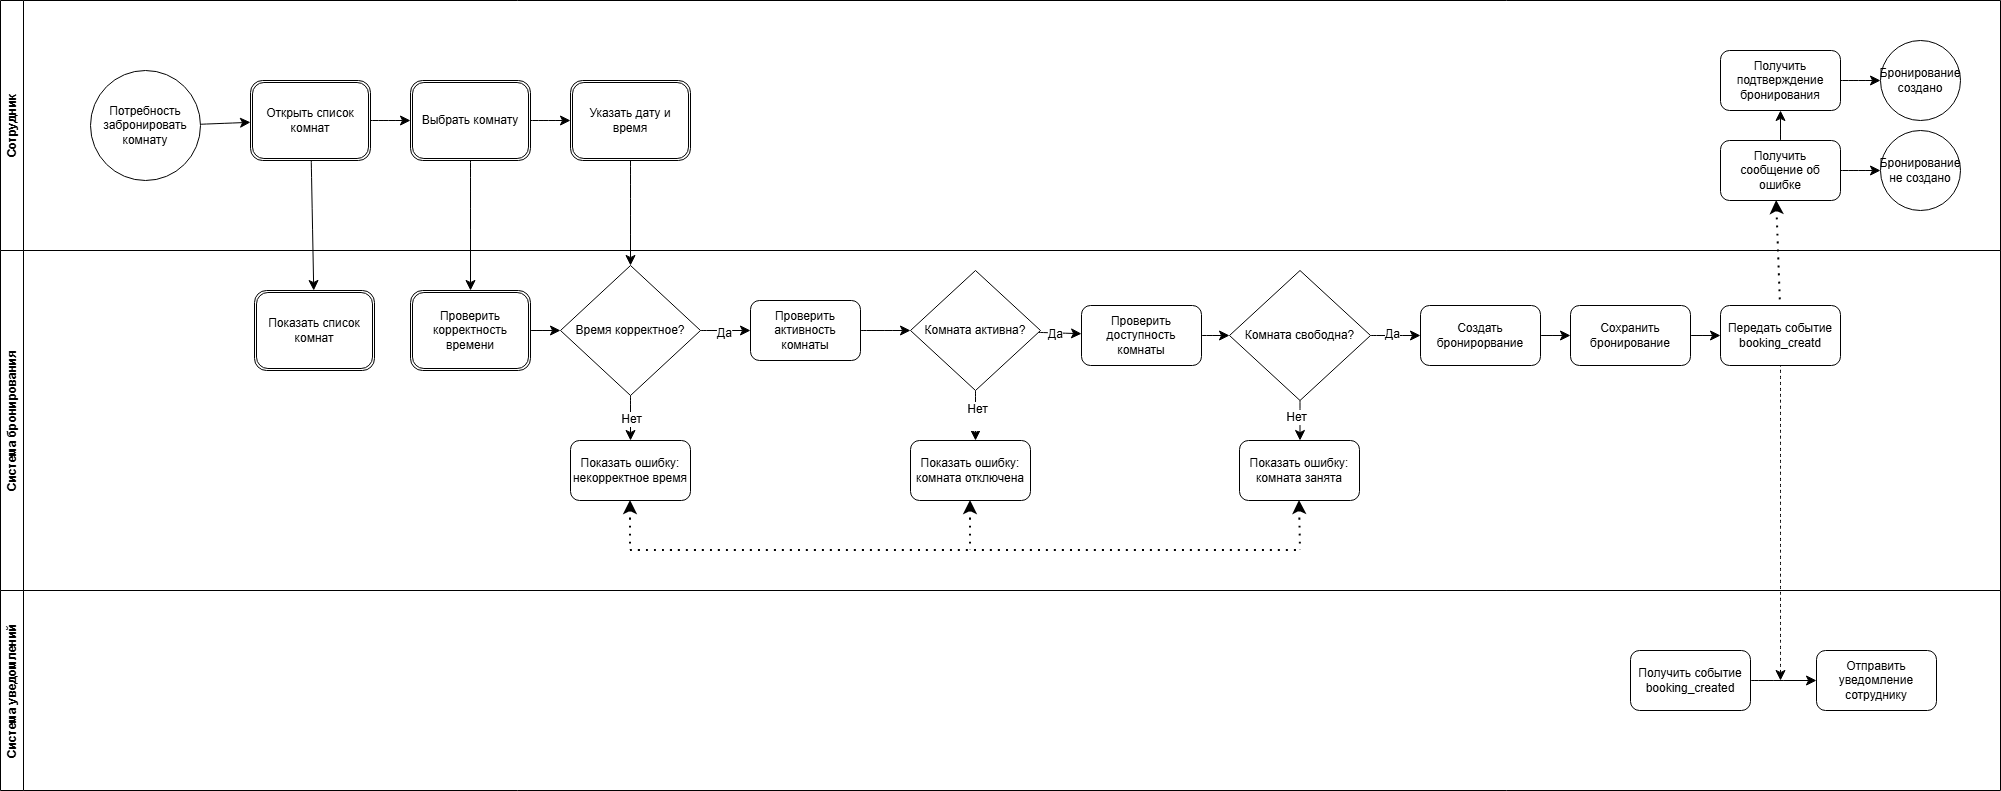

The diagram above was exported from draw.io. Its source (the exported page's mxGraphModel, read from the mxfile embedded in the PNG):
<mxGraphModel dx="1664" dy="935" grid="1" gridSize="10" guides="1" tooltips="1" connect="1" arrows="1" fold="1" page="1" pageScale="1" pageWidth="827" pageHeight="1169" math="0" shadow="0">
  <root>
    <mxCell id="0" />
    <mxCell id="1" parent="0" />
    <mxCell id="0xHtyUt5pXBeV6XB7JBe-14" parent="1" style="swimlane;horizontal=0;whiteSpace=wrap;html=1;" value="Сотрудник" vertex="1">
      <mxGeometry height="250" width="2000" x="40" y="40" as="geometry" />
    </mxCell>
    <mxCell id="0xHtyUt5pXBeV6XB7JBe-15" parent="0xHtyUt5pXBeV6XB7JBe-14" style="swimlane;horizontal=0;whiteSpace=wrap;html=1;" value="Система бронирования" vertex="1">
      <mxGeometry height="340" width="2000" y="250" as="geometry" />
    </mxCell>
    <mxCell id="0xHtyUt5pXBeV6XB7JBe-22" parent="0xHtyUt5pXBeV6XB7JBe-15" style="shape=ext;double=1;rounded=1;whiteSpace=wrap;html=1;" value="Показать список комнат" vertex="1">
      <mxGeometry height="80" width="120" x="254" y="40" as="geometry" />
    </mxCell>
    <mxCell id="0xHtyUt5pXBeV6XB7JBe-32" edge="1" parent="0xHtyUt5pXBeV6XB7JBe-15" source="0xHtyUt5pXBeV6XB7JBe-24" style="edgeStyle=none;curved=1;rounded=0;orthogonalLoop=1;jettySize=auto;html=1;fontSize=12;startSize=8;endSize=8;" target="0xHtyUt5pXBeV6XB7JBe-26">
      <mxGeometry relative="1" as="geometry" />
    </mxCell>
    <mxCell id="0xHtyUt5pXBeV6XB7JBe-24" parent="0xHtyUt5pXBeV6XB7JBe-15" style="shape=ext;double=1;rounded=1;whiteSpace=wrap;html=1;" value="Проверить корректность времени" vertex="1">
      <mxGeometry height="80" width="120" x="410" y="40" as="geometry" />
    </mxCell>
    <mxCell id="0xHtyUt5pXBeV6XB7JBe-36" edge="1" parent="0xHtyUt5pXBeV6XB7JBe-15" source="0xHtyUt5pXBeV6XB7JBe-26" style="edgeStyle=none;curved=1;rounded=0;orthogonalLoop=1;jettySize=auto;html=1;fontSize=12;startSize=8;endSize=8;">
      <mxGeometry relative="1" as="geometry">
        <mxPoint x="630" y="190" as="targetPoint" />
      </mxGeometry>
    </mxCell>
    <mxCell id="0xHtyUt5pXBeV6XB7JBe-37" connectable="0" parent="0xHtyUt5pXBeV6XB7JBe-36" style="edgeLabel;html=1;align=center;verticalAlign=middle;resizable=0;points=[];fontSize=12;" value="Нет" vertex="1">
      <mxGeometry relative="1" x="0.0667" as="geometry">
        <mxPoint as="offset" />
      </mxGeometry>
    </mxCell>
    <mxCell id="0xHtyUt5pXBeV6XB7JBe-26" parent="0xHtyUt5pXBeV6XB7JBe-15" style="rhombus;whiteSpace=wrap;html=1;" value="Время корректное?" vertex="1">
      <mxGeometry height="130" width="140" x="560" y="15" as="geometry" />
    </mxCell>
    <mxCell id="0xHtyUt5pXBeV6XB7JBe-38" parent="0xHtyUt5pXBeV6XB7JBe-15" style="rounded=1;whiteSpace=wrap;html=1;" value="Показать ошибку: некорректное время" vertex="1">
      <mxGeometry height="60" width="120" x="570" y="190" as="geometry" />
    </mxCell>
    <mxCell id="0xHtyUt5pXBeV6XB7JBe-45" edge="1" parent="0xHtyUt5pXBeV6XB7JBe-15" source="0xHtyUt5pXBeV6XB7JBe-39" style="edgeStyle=none;curved=1;rounded=0;orthogonalLoop=1;jettySize=auto;html=1;fontSize=12;startSize=8;endSize=8;" target="0xHtyUt5pXBeV6XB7JBe-41">
      <mxGeometry relative="1" as="geometry" />
    </mxCell>
    <mxCell id="0xHtyUt5pXBeV6XB7JBe-46" connectable="0" parent="0xHtyUt5pXBeV6XB7JBe-45" style="edgeLabel;html=1;align=center;verticalAlign=middle;resizable=0;points=[];fontSize=12;" value="Да" vertex="1">
      <mxGeometry relative="1" x="-0.2198" y="-1" as="geometry">
        <mxPoint as="offset" />
      </mxGeometry>
    </mxCell>
    <mxCell id="0xHtyUt5pXBeV6XB7JBe-47" edge="1" parent="0xHtyUt5pXBeV6XB7JBe-15" source="0xHtyUt5pXBeV6XB7JBe-39" style="edgeStyle=none;curved=1;rounded=0;orthogonalLoop=1;jettySize=auto;html=1;fontSize=12;startSize=8;endSize=8;">
      <mxGeometry relative="1" as="geometry">
        <mxPoint x="975" y="190" as="targetPoint" />
      </mxGeometry>
    </mxCell>
    <mxCell id="0xHtyUt5pXBeV6XB7JBe-48" connectable="0" parent="0xHtyUt5pXBeV6XB7JBe-47" style="edgeLabel;html=1;align=center;verticalAlign=middle;resizable=0;points=[];fontSize=12;" value="Нет&lt;div&gt;&lt;br&gt;&lt;/div&gt;" vertex="1">
      <mxGeometry relative="1" x="0.04" y="1" as="geometry">
        <mxPoint as="offset" />
      </mxGeometry>
    </mxCell>
    <mxCell id="0xHtyUt5pXBeV6XB7JBe-39" parent="0xHtyUt5pXBeV6XB7JBe-15" style="rhombus;whiteSpace=wrap;html=1;" value="Комната активна?" vertex="1">
      <mxGeometry height="120" width="130" x="910" y="20" as="geometry" />
    </mxCell>
    <mxCell id="0xHtyUt5pXBeV6XB7JBe-49" edge="1" parent="0xHtyUt5pXBeV6XB7JBe-15" source="0xHtyUt5pXBeV6XB7JBe-40" style="edgeStyle=none;curved=1;rounded=0;orthogonalLoop=1;jettySize=auto;html=1;fontSize=12;startSize=8;endSize=8;">
      <mxGeometry relative="1" as="geometry">
        <mxPoint x="1299.4999999999995" y="190" as="targetPoint" />
      </mxGeometry>
    </mxCell>
    <mxCell id="0xHtyUt5pXBeV6XB7JBe-50" connectable="0" parent="0xHtyUt5pXBeV6XB7JBe-49" style="edgeLabel;html=1;align=center;verticalAlign=middle;resizable=0;points=[];fontSize=12;" value="Нет" vertex="1">
      <mxGeometry relative="1" x="-0.2" y="-4" as="geometry">
        <mxPoint as="offset" />
      </mxGeometry>
    </mxCell>
    <mxCell id="0xHtyUt5pXBeV6XB7JBe-51" edge="1" parent="0xHtyUt5pXBeV6XB7JBe-15" source="0xHtyUt5pXBeV6XB7JBe-40" style="edgeStyle=none;curved=1;rounded=0;orthogonalLoop=1;jettySize=auto;html=1;fontSize=12;startSize=8;endSize=8;" target="0xHtyUt5pXBeV6XB7JBe-42" value="">
      <mxGeometry relative="1" as="geometry" />
    </mxCell>
    <mxCell id="0xHtyUt5pXBeV6XB7JBe-52" connectable="0" parent="0xHtyUt5pXBeV6XB7JBe-51" style="edgeLabel;html=1;align=center;verticalAlign=middle;resizable=0;points=[];fontSize=12;" value="Да" vertex="1">
      <mxGeometry relative="1" x="-0.1371" y="2" as="geometry">
        <mxPoint as="offset" />
      </mxGeometry>
    </mxCell>
    <mxCell id="0xHtyUt5pXBeV6XB7JBe-40" parent="0xHtyUt5pXBeV6XB7JBe-15" style="rhombus;whiteSpace=wrap;html=1;" value="Комната свободна?" vertex="1">
      <mxGeometry height="130" width="141" x="1229" y="20" as="geometry" />
    </mxCell>
    <mxCell id="0xHtyUt5pXBeV6XB7JBe-53" edge="1" parent="0xHtyUt5pXBeV6XB7JBe-15" source="0xHtyUt5pXBeV6XB7JBe-41" style="edgeStyle=none;curved=1;rounded=0;orthogonalLoop=1;jettySize=auto;html=1;fontSize=12;startSize=8;endSize=8;" target="0xHtyUt5pXBeV6XB7JBe-40" value="">
      <mxGeometry relative="1" as="geometry" />
    </mxCell>
    <mxCell id="0xHtyUt5pXBeV6XB7JBe-41" parent="0xHtyUt5pXBeV6XB7JBe-15" style="rounded=1;whiteSpace=wrap;html=1;" value="Проверить доступность комнаты" vertex="1">
      <mxGeometry height="60" width="120" x="1081" y="55" as="geometry" />
    </mxCell>
    <mxCell id="0xHtyUt5pXBeV6XB7JBe-54" edge="1" parent="0xHtyUt5pXBeV6XB7JBe-15" source="0xHtyUt5pXBeV6XB7JBe-42" style="edgeStyle=none;curved=1;rounded=0;orthogonalLoop=1;jettySize=auto;html=1;fontSize=12;startSize=8;endSize=8;" target="0xHtyUt5pXBeV6XB7JBe-43" value="">
      <mxGeometry relative="1" as="geometry" />
    </mxCell>
    <mxCell id="0xHtyUt5pXBeV6XB7JBe-42" parent="0xHtyUt5pXBeV6XB7JBe-15" style="rounded=1;whiteSpace=wrap;html=1;" value="Создать бронирорвание" vertex="1">
      <mxGeometry height="60" width="120" x="1420" y="55" as="geometry" />
    </mxCell>
    <mxCell id="0xHtyUt5pXBeV6XB7JBe-59" edge="1" parent="0xHtyUt5pXBeV6XB7JBe-15" source="0xHtyUt5pXBeV6XB7JBe-43" style="edgeStyle=none;curved=1;rounded=0;orthogonalLoop=1;jettySize=auto;html=1;fontSize=12;startSize=8;endSize=8;" target="0xHtyUt5pXBeV6XB7JBe-58" value="">
      <mxGeometry relative="1" as="geometry" />
    </mxCell>
    <mxCell id="0xHtyUt5pXBeV6XB7JBe-43" parent="0xHtyUt5pXBeV6XB7JBe-15" style="rounded=1;whiteSpace=wrap;html=1;" value="Сохранить бронирование" vertex="1">
      <mxGeometry height="60" width="120" x="1570" y="55" as="geometry" />
    </mxCell>
    <mxCell id="0xHtyUt5pXBeV6XB7JBe-55" parent="0xHtyUt5pXBeV6XB7JBe-15" style="rounded=1;whiteSpace=wrap;html=1;" value="Показать ошибку: комната отключена" vertex="1">
      <mxGeometry height="60" width="120" x="910" y="190" as="geometry" />
    </mxCell>
    <mxCell id="0xHtyUt5pXBeV6XB7JBe-56" parent="0xHtyUt5pXBeV6XB7JBe-15" style="rounded=1;whiteSpace=wrap;html=1;" value="Показать ошибку: комната занята" vertex="1">
      <mxGeometry height="60" width="120" x="1239" y="190" as="geometry" />
    </mxCell>
    <mxCell id="0xHtyUt5pXBeV6XB7JBe-58" parent="0xHtyUt5pXBeV6XB7JBe-15" style="rounded=1;whiteSpace=wrap;html=1;" value="Передать событие booking_creatd" vertex="1">
      <mxGeometry height="60" width="120" x="1720" y="55" as="geometry" />
    </mxCell>
    <mxCell id="0xHtyUt5pXBeV6XB7JBe-80" edge="1" parent="0xHtyUt5pXBeV6XB7JBe-15" style="endArrow=none;dashed=1;html=1;dashPattern=1 3;strokeWidth=2;rounded=0;fontSize=12;startSize=8;endSize=8;curved=1;" value="">
      <mxGeometry height="50" relative="1" width="50" as="geometry">
        <mxPoint x="630" y="300" as="sourcePoint" />
        <mxPoint x="1300" y="300" as="targetPoint" />
      </mxGeometry>
    </mxCell>
    <mxCell id="0xHtyUt5pXBeV6XB7JBe-85" edge="1" parent="0xHtyUt5pXBeV6XB7JBe-14" source="0xHtyUt5pXBeV6XB7JBe-11" style="edgeStyle=none;curved=1;rounded=0;orthogonalLoop=1;jettySize=auto;html=1;fontSize=12;startSize=8;endSize=8;" target="0xHtyUt5pXBeV6XB7JBe-12" value="">
      <mxGeometry relative="1" as="geometry" />
    </mxCell>
    <mxCell id="0xHtyUt5pXBeV6XB7JBe-11" parent="0xHtyUt5pXBeV6XB7JBe-14" style="ellipse;whiteSpace=wrap;html=1;aspect=fixed;" value="Потребность забронировать комнату" vertex="1">
      <mxGeometry height="110" width="110" x="90" y="70" as="geometry" />
    </mxCell>
    <mxCell id="0xHtyUt5pXBeV6XB7JBe-28" edge="1" parent="0xHtyUt5pXBeV6XB7JBe-14" source="0xHtyUt5pXBeV6XB7JBe-12" style="edgeStyle=none;curved=1;rounded=0;orthogonalLoop=1;jettySize=auto;html=1;exitX=1;exitY=0.5;exitDx=0;exitDy=0;fontSize=12;startSize=8;endSize=8;" target="0xHtyUt5pXBeV6XB7JBe-23">
      <mxGeometry relative="1" as="geometry" />
    </mxCell>
    <mxCell id="0xHtyUt5pXBeV6XB7JBe-29" edge="1" parent="0xHtyUt5pXBeV6XB7JBe-14" source="0xHtyUt5pXBeV6XB7JBe-12" style="edgeStyle=none;curved=1;rounded=0;orthogonalLoop=1;jettySize=auto;html=1;fontSize=12;startSize=8;endSize=8;" target="0xHtyUt5pXBeV6XB7JBe-22">
      <mxGeometry relative="1" as="geometry" />
    </mxCell>
    <mxCell id="0xHtyUt5pXBeV6XB7JBe-12" parent="0xHtyUt5pXBeV6XB7JBe-14" style="shape=ext;double=1;rounded=1;whiteSpace=wrap;html=1;" value="Открыть список комнат" vertex="1">
      <mxGeometry height="80" width="120" x="250" y="80" as="geometry" />
    </mxCell>
    <mxCell id="0xHtyUt5pXBeV6XB7JBe-27" edge="1" parent="0xHtyUt5pXBeV6XB7JBe-14" source="0xHtyUt5pXBeV6XB7JBe-23" style="edgeStyle=none;curved=1;rounded=0;orthogonalLoop=1;jettySize=auto;html=1;exitX=1;exitY=0.5;exitDx=0;exitDy=0;fontSize=12;startSize=8;endSize=8;" target="0xHtyUt5pXBeV6XB7JBe-25">
      <mxGeometry relative="1" as="geometry" />
    </mxCell>
    <mxCell id="0xHtyUt5pXBeV6XB7JBe-30" edge="1" parent="0xHtyUt5pXBeV6XB7JBe-14" source="0xHtyUt5pXBeV6XB7JBe-23" style="edgeStyle=none;curved=1;rounded=0;orthogonalLoop=1;jettySize=auto;html=1;entryX=0.5;entryY=0;entryDx=0;entryDy=0;fontSize=12;startSize=8;endSize=8;" target="0xHtyUt5pXBeV6XB7JBe-24">
      <mxGeometry relative="1" as="geometry" />
    </mxCell>
    <mxCell id="0xHtyUt5pXBeV6XB7JBe-23" parent="0xHtyUt5pXBeV6XB7JBe-14" style="shape=ext;double=1;rounded=1;whiteSpace=wrap;html=1;" value="Выбрать комнату" vertex="1">
      <mxGeometry height="80" width="120" x="410" y="80" as="geometry" />
    </mxCell>
    <mxCell id="0xHtyUt5pXBeV6XB7JBe-31" edge="1" parent="0xHtyUt5pXBeV6XB7JBe-14" source="0xHtyUt5pXBeV6XB7JBe-25" style="edgeStyle=none;curved=1;rounded=0;orthogonalLoop=1;jettySize=auto;html=1;fontSize=12;startSize=8;endSize=8;" target="0xHtyUt5pXBeV6XB7JBe-26">
      <mxGeometry relative="1" as="geometry" />
    </mxCell>
    <mxCell id="0xHtyUt5pXBeV6XB7JBe-25" parent="0xHtyUt5pXBeV6XB7JBe-14" style="shape=ext;double=1;rounded=1;whiteSpace=wrap;html=1;" value="Указать дату и время" vertex="1">
      <mxGeometry height="80" width="120" x="570" y="80" as="geometry" />
    </mxCell>
    <mxCell id="0xHtyUt5pXBeV6XB7JBe-72" edge="1" parent="0xHtyUt5pXBeV6XB7JBe-14" source="0xHtyUt5pXBeV6XB7JBe-66" style="edgeStyle=none;curved=1;rounded=0;orthogonalLoop=1;jettySize=auto;html=1;fontSize=12;startSize=8;endSize=8;" target="0xHtyUt5pXBeV6XB7JBe-68" value="">
      <mxGeometry relative="1" as="geometry" />
    </mxCell>
    <mxCell id="0xHtyUt5pXBeV6XB7JBe-66" parent="0xHtyUt5pXBeV6XB7JBe-14" style="rounded=1;whiteSpace=wrap;html=1;" value="Получить подтверждение бронирования" vertex="1">
      <mxGeometry height="60" width="120" x="1720" y="50" as="geometry" />
    </mxCell>
    <mxCell id="0xHtyUt5pXBeV6XB7JBe-67" edge="1" parent="0xHtyUt5pXBeV6XB7JBe-14" source="0xHtyUt5pXBeV6XB7JBe-65" style="edgeStyle=none;curved=1;rounded=0;orthogonalLoop=1;jettySize=auto;html=1;fontSize=12;startSize=8;endSize=8;" target="0xHtyUt5pXBeV6XB7JBe-66" value="">
      <mxGeometry relative="1" as="geometry" />
    </mxCell>
    <mxCell id="0xHtyUt5pXBeV6XB7JBe-70" edge="1" parent="0xHtyUt5pXBeV6XB7JBe-14" source="0xHtyUt5pXBeV6XB7JBe-65" style="edgeStyle=none;curved=1;rounded=0;orthogonalLoop=1;jettySize=auto;html=1;fontSize=12;startSize=8;endSize=8;" target="0xHtyUt5pXBeV6XB7JBe-69" value="">
      <mxGeometry relative="1" as="geometry" />
    </mxCell>
    <mxCell id="0xHtyUt5pXBeV6XB7JBe-65" parent="0xHtyUt5pXBeV6XB7JBe-14" style="rounded=1;whiteSpace=wrap;html=1;" value="Получить сообщение об ошибке" vertex="1">
      <mxGeometry height="60" width="120" x="1720" y="140" as="geometry" />
    </mxCell>
    <mxCell id="0xHtyUt5pXBeV6XB7JBe-68" parent="0xHtyUt5pXBeV6XB7JBe-14" style="ellipse;whiteSpace=wrap;html=1;aspect=fixed;" value="Бронирование создано" vertex="1">
      <mxGeometry height="80" width="80" x="1880" y="40" as="geometry" />
    </mxCell>
    <mxCell id="0xHtyUt5pXBeV6XB7JBe-69" parent="0xHtyUt5pXBeV6XB7JBe-14" style="ellipse;whiteSpace=wrap;html=1;aspect=fixed;" value="Бронирование не создано" vertex="1">
      <mxGeometry height="80" width="80" x="1880" y="130" as="geometry" />
    </mxCell>
    <mxCell id="0xHtyUt5pXBeV6XB7JBe-78" edge="1" parent="0xHtyUt5pXBeV6XB7JBe-14" source="0xHtyUt5pXBeV6XB7JBe-65" style="endArrow=none;dashed=1;html=1;dashPattern=1 3;strokeWidth=2;rounded=0;fontSize=12;startSize=8;endSize=8;curved=1;startArrow=classic;startFill=1;entryX=0.5;entryY=0;entryDx=0;entryDy=0;exitX=0.468;exitY=1;exitDx=0;exitDy=0;exitPerimeter=0;" target="0xHtyUt5pXBeV6XB7JBe-58" value="">
      <mxGeometry height="50" relative="1" width="50" as="geometry">
        <mxPoint x="1810" y="420" as="sourcePoint" />
        <mxPoint x="1860" y="370" as="targetPoint" />
      </mxGeometry>
    </mxCell>
    <mxCell id="0xHtyUt5pXBeV6XB7JBe-16" parent="1" style="swimlane;horizontal=0;whiteSpace=wrap;html=1;" value="Система уведомлений" vertex="1">
      <mxGeometry height="200" width="2000" x="40" y="630" as="geometry" />
    </mxCell>
    <mxCell id="0xHtyUt5pXBeV6XB7JBe-63" edge="1" parent="0xHtyUt5pXBeV6XB7JBe-16" source="0xHtyUt5pXBeV6XB7JBe-61" style="edgeStyle=none;curved=1;rounded=0;orthogonalLoop=1;jettySize=auto;html=1;fontSize=12;startSize=8;endSize=8;" target="0xHtyUt5pXBeV6XB7JBe-62" value="">
      <mxGeometry relative="1" as="geometry" />
    </mxCell>
    <mxCell id="0xHtyUt5pXBeV6XB7JBe-61" parent="0xHtyUt5pXBeV6XB7JBe-16" style="rounded=1;whiteSpace=wrap;html=1;" value="Получить событие booking_created" vertex="1">
      <mxGeometry height="60" width="120" x="1630" y="60" as="geometry" />
    </mxCell>
    <mxCell id="0xHtyUt5pXBeV6XB7JBe-62" parent="0xHtyUt5pXBeV6XB7JBe-16" style="rounded=1;whiteSpace=wrap;html=1;" value="Отправить уведомление сотруднику" vertex="1">
      <mxGeometry height="60" width="120" x="1816" y="60" as="geometry" />
    </mxCell>
    <mxCell id="0xHtyUt5pXBeV6XB7JBe-44" edge="1" parent="1" source="0xHtyUt5pXBeV6XB7JBe-33" style="edgeStyle=none;curved=1;rounded=0;orthogonalLoop=1;jettySize=auto;html=1;fontSize=12;startSize=8;endSize=8;" target="0xHtyUt5pXBeV6XB7JBe-39">
      <mxGeometry relative="1" as="geometry" />
    </mxCell>
    <mxCell id="0xHtyUt5pXBeV6XB7JBe-33" parent="1" style="rounded=1;whiteSpace=wrap;html=1;" value="Проверить активность комнаты" vertex="1">
      <mxGeometry height="60" width="110" x="790" y="340" as="geometry" />
    </mxCell>
    <mxCell id="0xHtyUt5pXBeV6XB7JBe-34" edge="1" parent="1" source="0xHtyUt5pXBeV6XB7JBe-26" style="edgeStyle=none;curved=1;rounded=0;orthogonalLoop=1;jettySize=auto;html=1;entryX=0;entryY=0.5;entryDx=0;entryDy=0;fontSize=12;startSize=8;endSize=8;" target="0xHtyUt5pXBeV6XB7JBe-33">
      <mxGeometry relative="1" as="geometry" />
    </mxCell>
    <mxCell id="0xHtyUt5pXBeV6XB7JBe-35" connectable="0" parent="0xHtyUt5pXBeV6XB7JBe-34" style="edgeLabel;html=1;align=center;verticalAlign=middle;resizable=0;points=[];fontSize=12;" value="Да" vertex="1">
      <mxGeometry relative="1" x="-0.08" y="-2" as="geometry">
        <mxPoint as="offset" />
      </mxGeometry>
    </mxCell>
    <mxCell id="0xHtyUt5pXBeV6XB7JBe-79" edge="1" parent="1" style="endArrow=none;dashed=1;html=1;rounded=0;fontSize=12;startSize=8;endSize=8;curved=1;startArrow=classic;startFill=1;entryX=0.5;entryY=1;entryDx=0;entryDy=0;" target="0xHtyUt5pXBeV6XB7JBe-58" value="">
      <mxGeometry height="50" relative="1" width="50" as="geometry">
        <Array as="points" />
        <mxPoint x="1820" y="720" as="sourcePoint" />
        <mxPoint x="1900" y="410" as="targetPoint" />
      </mxGeometry>
    </mxCell>
    <mxCell id="0xHtyUt5pXBeV6XB7JBe-81" edge="1" parent="1" source="0xHtyUt5pXBeV6XB7JBe-56" style="endArrow=none;dashed=1;html=1;dashPattern=1 3;strokeWidth=2;rounded=0;fontSize=12;startSize=8;endSize=8;curved=1;startArrow=classic;startFill=1;exitX=0.5;exitY=1;exitDx=0;exitDy=0;" value="">
      <mxGeometry height="50" relative="1" width="50" as="geometry">
        <mxPoint x="1240" y="550" as="sourcePoint" />
        <mxPoint x="1340" y="590" as="targetPoint" />
      </mxGeometry>
    </mxCell>
    <mxCell id="0xHtyUt5pXBeV6XB7JBe-83" edge="1" parent="1" source="0xHtyUt5pXBeV6XB7JBe-55" style="endArrow=none;dashed=1;html=1;dashPattern=1 3;strokeWidth=2;rounded=0;fontSize=12;startSize=8;endSize=8;curved=1;startArrow=classic;startFill=1;exitX=0.5;exitY=1;exitDx=0;exitDy=0;" value="">
      <mxGeometry height="50" relative="1" width="50" as="geometry">
        <mxPoint x="1160" y="550" as="sourcePoint" />
        <mxPoint x="1010" y="590" as="targetPoint" />
      </mxGeometry>
    </mxCell>
    <mxCell id="0xHtyUt5pXBeV6XB7JBe-84" edge="1" parent="1" source="0xHtyUt5pXBeV6XB7JBe-38" style="endArrow=none;dashed=1;html=1;dashPattern=1 3;strokeWidth=2;rounded=0;fontSize=12;startSize=8;endSize=8;curved=1;startArrow=classic;startFill=1;exitX=0.5;exitY=1;exitDx=0;exitDy=0;" value="">
      <mxGeometry height="50" relative="1" width="50" as="geometry">
        <mxPoint x="1160" y="540" as="sourcePoint" />
        <mxPoint x="670" y="590" as="targetPoint" />
      </mxGeometry>
    </mxCell>
  </root>
</mxGraphModel>